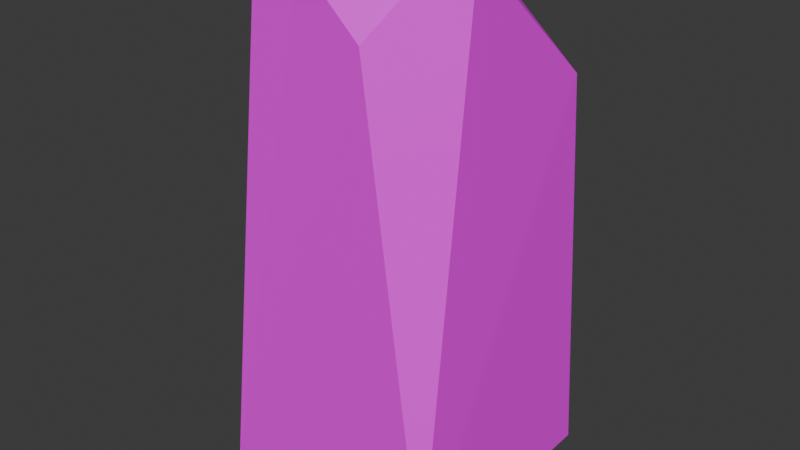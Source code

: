 # Source: LargeRock.blend  (saved by Blender 4.0.36; exported with 4.5.12 LTS)
import bpy
from mathutils import Matrix  # noqa: F401  (used for matrix-valued properties, if any)

bpy.ops.wm.read_factory_settings(use_empty=True)
scene = bpy.context.scene
scene.name = 'Scene'

# ---- collections
col_collection = bpy.data.collections.new('Collection'); scene.collection.children.link(col_collection)

# ---- images (referenced by path relative to the original .blend; pixels are not part of the script)
import os
ASSET_DIR = os.environ.get("B2B_ASSET_DIR", "")  # directory of the original .blend (textures are referenced by path, not embedded)
HERE = os.path.dirname(os.path.abspath(__file__))  # packed textures are extracted next to this script under _unpacked/

def load_image(name, relpath, width, height, colorspace="sRGB"):
    """Load a texture the original file referenced (path relative to the .blend, or extracted next to this script)."""
    p = next((c for c in (os.path.join(HERE, relpath), os.path.join(ASSET_DIR, relpath)) if relpath and os.path.exists(c)), "")
    if p:
        img = bpy.data.images.load(p, check_existing=True)
        img.name = name
    else:  # same state as the original file: an image datablock whose file is absent (Cycles renders it pink)
        img = bpy.data.images.new(name, width, height)
        img.source = "FILE"
        img.filepath = "//" + (relpath or name)
    img.colorspace_settings.name = colorspace
    return img
img_palette_png = load_image('palette.png', 'palette.png', 1024, 1024, 'sRGB')

# ---- materials (node trees are filled in below, after node groups)
mat_material = bpy.data.materials.new('Material')
mat_material.alpha_threshold = 0.0
mat_material.use_transparent_shadow = False
mat_material.roughness = 0.5
mat_material.line_color = (0.0, 0.0, 0.0, 1.0)

# ---- material node trees
mat_material.use_nodes = True; mat_material.node_tree.nodes.clear()
_N = mat_material.node_tree.nodes; _L = mat_material.node_tree.links
n0 = _N.new('ShaderNodeOutputMaterial'); n0.name = 'Material Output'; n0.location = (300, 300)
n1 = _N.new('ShaderNodeBsdfPrincipled'); n1.name = 'Principled BSDF'; n1.location = (10, 300)
n1.inputs[3].default_value = 1.45
n2 = _N.new('ShaderNodeTexImage'); n2.name = 'Image Texture'; n2.location = (-391, 171)
n2.image = img_palette_png
n2.interpolation = 'Closest'
_L.new(n1.outputs[0], n0.inputs[0])
_L.new(n2.outputs[0], n1.inputs[0])
n0.is_active_output = True

# ---- world
world_world = bpy.data.worlds.new('World'); scene.world = world_world
world_world.use_nodes = True; world_world.node_tree.nodes.clear()
_N = world_world.node_tree.nodes; _L = world_world.node_tree.links
n0 = _N.new('ShaderNodeOutputWorld'); n0.name = 'World Output'; n0.location = (300, 300)
n1 = _N.new('ShaderNodeBackground'); n1.name = 'Background'; n1.location = (10, 300)
n1.inputs[0].default_value = (0.05088, 0.05088, 0.05088, 1.0)
_L.new(n1.outputs[0], n0.inputs[0])
n0.is_active_output = True
world_world.color = (0.05088, 0.05088, 0.05088)
world_world.use_sun_shadow = False
world_world.sun_shadow_jitter_overblur = 0.0

# ---- meshes
me_cube_001 = bpy.data.meshes.new('Cube.001')
me_cube_001.from_pydata([(-0.9533, 0.8927, -0.06178), (0.9003, 0.9003, 0.0), (0.9214, -0.9214, 0.0), (0.7357, -0.2522, 3.785), (-0.5242, -0.7357, 3.785), (-0.9049, 0.7528, 3.305), (-0.5242, 0.7357, 3.785), (-0.8862, -0.844, -0.04556), (-0.7505, -0.5225, 3.574), (-0.5242, -0.7357, 3.785), (-0.1431, 0.7357, 3.785), (0.7357, -0.1431, 3.785), (0.7968, 0.7968, 2.91), (-0.1583, -0.7357, 3.785), (0.3153, -0.764, 3.38), (0.5424, -0.4455, 3.785)], [], [(0, 5, 6, 10, 12, 1), (0, 1, 2, 7), (2, 14, 13, 4, 9, 7), (2, 3, 15, 14), (4, 6, 5, 8, 9), (8, 7, 9), (7, 8, 5, 0), (10, 11, 12), (1, 12, 11, 3, 2), (13, 14, 15), (11, 10, 6, 4, 13, 15, 3)])
_uv = me_cube_001.uv_layers.new(name='UVMap')
_uv.uv.foreach_set('vector', [0.6486, 0.8256, 0.6486, 0.8256, 0.6486, 0.8256, 0.6486, 0.8256, 0.6486, 0.8256, 0.6486, 0.8256, 0.6486, 0.8256, 0.6486, 0.8256, 0.6486, 0.8256, 0.6486, 0.8256, 0.6486, 0.8256, 0.6486, 0.8256, 0.6486, 0.8256, 0.6486, 0.8256, 0.6486, 0.8256, 0.6486, 0.8256, 0.6486, 0.8256, 0.6486, 0.8256, 0.6486, 0.8256, 0.6486, 0.8256, 0.6486, 0.8256, 0.6486, 0.8256, 0.6486, 0.8256, 0.6486, 0.8256, 0.6486, 0.8256, 0.6486, 0.8256, 0.6486, 0.8256, 0.6486, 0.8256, 0.6486, 0.8256, 0.6486, 0.8256, 0.6486, 0.8256, 0.6486, 0.8256, 0.6486, 0.8256, 0.6486, 0.8256, 0.6486, 0.8256, 0.6486, 0.8256, 0.6486, 0.8256, 0.6486, 0.8256, 0.6486, 0.8256, 0.6486, 0.8256, 0.6486, 0.8256, 0.6486, 0.8256, 0.6486, 0.8256, 0.6486, 0.8256, 0.6486, 0.8256, 0.6486, 0.8256, 0.6486, 0.8256, 0.6486, 0.8256, 0.6486, 0.8256, 0.6486, 0.8256])
me_cube_001.materials.append(mat_material)
me_cube_001.update()

# ---- objects
ob_rock = bpy.data.objects.new('Rock', me_cube_001)

# ---- transforms, parenting, visibility, modifiers, constraints
ob_rock.location = (0.0, 0.0, 0.0)

# ---- collection membership
col_collection.objects.link(ob_rock)

# ---- scene / render settings (as saved in the file)
scene.frame_start = 1; scene.frame_end = 250; scene.frame_set(1)
scene.render.engine = 'BLENDER_EEVEE_NEXT'
scene.cycles.sampling_pattern = 'TABULATED_SOBOL'
bpy.context.view_layer.update()

# ---- added for rendering (the .blend has no active camera and no usable light): camera, sun
cam_auto = bpy.data.cameras.new('AutoCamera')
cam_auto.lens = 50.0
cam_auto.sensor_width = 36.0
cam_auto.clip_end = 1000.0
ob_auto_camera = bpy.data.objects.new('AutoCamera', cam_auto)
scene.collection.objects.link(ob_auto_camera)
ob_auto_camera.location = (4.28711, -5.1742, 5.304)
ob_auto_camera.rotation_euler = (1.09748, -7.21219e-08, 0.694738)
scene.camera = ob_auto_camera
light_auto_sun = bpy.data.lights.new('AutoSun', 'SUN')
light_auto_sun.energy = 3.0
light_auto_sun.angle = 0.0523599
ob_auto_sun = bpy.data.objects.new('AutoSun', light_auto_sun)
scene.collection.objects.link(ob_auto_sun)
ob_auto_sun.rotation_euler = (0.872665, 0.174533, 0.523599)
bpy.context.view_layer.update()
